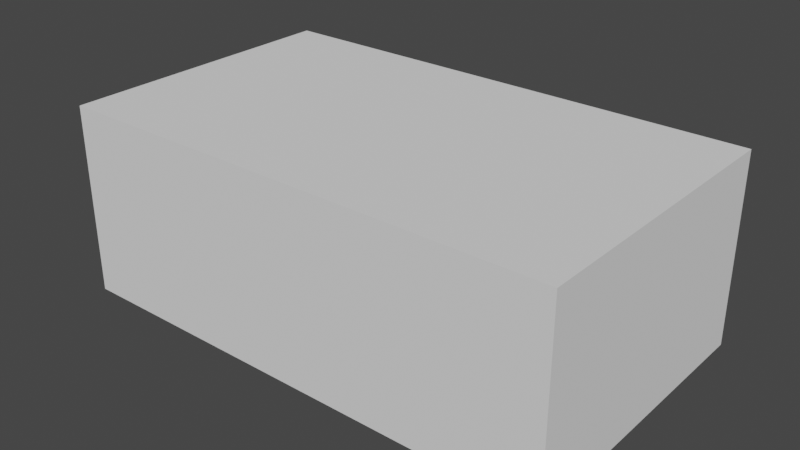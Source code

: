 # Source: ESP-boksi-mittasuhteet.blend  (saved by Blender 2.92.15; exported with 4.5.12 LTS)
import bpy
from mathutils import Matrix  # noqa: F401  (used for matrix-valued properties, if any)

bpy.ops.wm.read_factory_settings(use_empty=True)
scene = bpy.context.scene
scene.name = 'Scene'

# ---- collections
col_collection = bpy.data.collections.new('Collection'); scene.collection.children.link(col_collection)
col_mesh = bpy.data.collections.new('Mesh'); scene.collection.children.link(col_mesh)
col_rig = bpy.data.collections.new('Rig'); scene.collection.children.link(col_rig)
col_collision = bpy.data.collections.new('Collision'); scene.collection.children.link(col_collision)
col_extras = bpy.data.collections.new('Extras'); scene.collection.children.link(col_extras)
col_esp32_case = bpy.data.collections.new('ESP32-case'); scene.collection.children.link(col_esp32_case)

# ---- world
world_world = bpy.data.worlds.new('World'); scene.world = world_world
world_world.use_nodes = True; world_world.node_tree.nodes.clear()
_N = world_world.node_tree.nodes; _L = world_world.node_tree.links
n0 = _N.new('ShaderNodeOutputWorld'); n0.name = 'World Output'; n0.location = (300, 300)
n1 = _N.new('ShaderNodeBackground'); n1.name = 'Background'; n1.location = (10, 300)
n1.inputs[0].default_value = (0.05088, 0.05088, 0.05088, 1.0)
_L.new(n1.outputs[0], n0.inputs[0])
n0.is_active_output = True
world_world.color = (0.05088, 0.05088, 0.05088)
world_world.use_sun_shadow = False
world_world.sun_shadow_jitter_overblur = 0.0

# ---- meshes
me_cube_001 = bpy.data.meshes.new('Cube.001')
me_cube_001.from_pydata([(-1.0, -1.0, -1.0), (-1.0, -1.0, 1.0), (-1.0, 1.0, -1.0), (-1.0, 1.0, 1.0), (1.0, -1.0, -1.0), (1.0, -1.0, 1.0), (1.0, 1.0, -1.0), (1.0, 1.0, 1.0)], [], [(0, 1, 3, 2), (2, 3, 7, 6), (6, 7, 5, 4), (4, 5, 1, 0), (2, 6, 4, 0), (7, 3, 1, 5)])
_uv = me_cube_001.uv_layers.new(name='UVMap')
_uv.uv.foreach_set('vector', [0.375, 0.0, 0.625, 0.0, 0.625, 0.25, 0.375, 0.25, 0.375, 0.25, 0.625, 0.25, 0.625, 0.5, 0.375, 0.5, 0.375, 0.5, 0.625, 0.5, 0.625, 0.75, 0.375, 0.75, 0.375, 0.75, 0.625, 0.75, 0.625, 1.0, 0.375, 1.0, 0.125, 0.5, 0.375, 0.5, 0.375, 0.75, 0.125, 0.75, 0.625, 0.5, 0.875, 0.5, 0.875, 0.75, 0.625, 0.75])
me_cube_001.use_remesh_fix_poles = True
me_cube_001.use_remesh_preserve_attributes = False
me_cube_001.use_mirror_vertex_groups = False
me_cube_001.update()
me_cube_002 = bpy.data.meshes.new('Cube.002')
me_cube_002.from_pydata([(-1.0, -1.0, -1.0), (-1.0, -1.0, 1.0), (-1.0, 1.0, -1.0), (-1.0, 1.0, 1.0), (1.0, -1.0, -1.0), (1.0, -1.0, 1.0), (1.0, 1.0, -1.0), (1.0, 1.0, 1.0)], [], [(0, 1, 3, 2), (2, 3, 7, 6), (6, 7, 5, 4), (4, 5, 1, 0), (2, 6, 4, 0), (7, 3, 1, 5)])
_uv = me_cube_002.uv_layers.new(name='UVMap')
_uv.uv.foreach_set('vector', [0.375, 0.0, 0.625, 0.0, 0.625, 0.25, 0.375, 0.25, 0.375, 0.25, 0.625, 0.25, 0.625, 0.5, 0.375, 0.5, 0.375, 0.5, 0.625, 0.5, 0.625, 0.75, 0.375, 0.75, 0.375, 0.75, 0.625, 0.75, 0.625, 1.0, 0.375, 1.0, 0.125, 0.5, 0.375, 0.5, 0.375, 0.75, 0.125, 0.75, 0.625, 0.5, 0.875, 0.5, 0.875, 0.75, 0.625, 0.75])
me_cube_002.use_remesh_fix_poles = True
me_cube_002.use_remesh_preserve_attributes = False
me_cube_002.use_mirror_vertex_groups = False
me_cube_002.update()

# ---- objects
ob_sisus = bpy.data.objects.new('sisus', me_cube_001)
ob_ulkoseina = bpy.data.objects.new('ulkoseina', me_cube_002)

# ---- transforms, parenting, visibility, modifiers, constraints
ob_sisus.location = (0.0, 0.0, 0.0)
ob_sisus.scale = (0.0875, 0.05, 0.032)
ob_sisus.lineart.crease_threshold = 0.0
ob_ulkoseina.location = (0.0, 0.0, 0.0)
ob_ulkoseina.scale = (0.089, 0.0515, 0.0335)
ob_ulkoseina.lineart.crease_threshold = 0.0

# ---- collection membership
col_esp32_case.objects.link(ob_sisus)
col_esp32_case.objects.link(ob_ulkoseina)

# ---- scene / render settings (as saved in the file)
scene.frame_start = 1; scene.frame_end = 250; scene.frame_set(0)
scene.render.engine = 'BLENDER_EEVEE_NEXT'
scene.cycles.use_denoising = False
scene.cycles.samples = 128
scene.cycles.sampling_pattern = 'TABULATED_SOBOL'
scene.cycles.use_adaptive_sampling = False
scene.cycles.use_light_tree = False
scene.view_settings.view_transform = 'Filmic'
bpy.context.view_layer.update()

# ---- added for rendering (the .blend has no active camera and no usable light): camera, sun
cam_auto = bpy.data.cameras.new('AutoCamera')
cam_auto.lens = 50.0
cam_auto.sensor_width = 36.0
cam_auto.clip_end = 1000.0
ob_auto_camera = bpy.data.objects.new('AutoCamera', cam_auto)
scene.collection.objects.link(ob_auto_camera)
ob_auto_camera.location = (0.200118, -0.240142, 0.160095)
ob_auto_camera.rotation_euler = (1.09748, -7.21219e-08, 0.694738)
scene.camera = ob_auto_camera
light_auto_sun = bpy.data.lights.new('AutoSun', 'SUN')
light_auto_sun.energy = 3.0
light_auto_sun.angle = 0.0523599
ob_auto_sun = bpy.data.objects.new('AutoSun', light_auto_sun)
scene.collection.objects.link(ob_auto_sun)
ob_auto_sun.rotation_euler = (0.872665, 0.174533, 0.523599)
bpy.context.view_layer.update()
